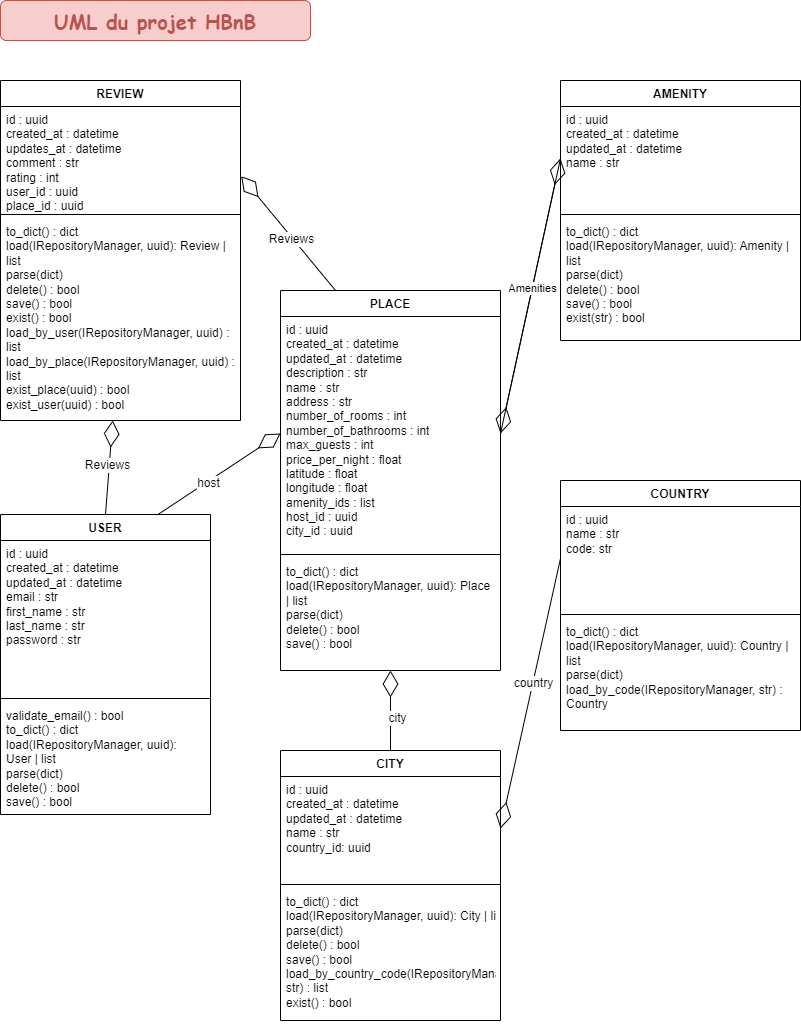

The diagram above was exported from draw.io. Its source (the exported page's mxGraphModel, read from the mxfile embedded in the PNG):
<mxGraphModel dx="1290" dy="522" grid="1" gridSize="10" guides="1" tooltips="1" connect="1" arrows="1" fold="1" page="1" pageScale="1" pageWidth="827" pageHeight="1169" math="0" shadow="0">
  <root>
    <mxCell id="WIyWlLk6GJQsqaUBKTNV-0" />
    <mxCell id="WIyWlLk6GJQsqaUBKTNV-1" parent="WIyWlLk6GJQsqaUBKTNV-0" />
    <mxCell id="cOFVi6E94rKyCnEZ3Crf-4" value="REVIEW" style="swimlane;fontStyle=1;align=center;verticalAlign=top;childLayout=stackLayout;horizontal=1;startSize=26;horizontalStack=0;resizeParent=1;resizeParentMax=0;resizeLast=0;collapsible=1;marginBottom=0;whiteSpace=wrap;html=1;rounded=0;" parent="WIyWlLk6GJQsqaUBKTNV-1" vertex="1">
      <mxGeometry x="10" y="90" width="240" height="340" as="geometry" />
    </mxCell>
    <mxCell id="cOFVi6E94rKyCnEZ3Crf-5" value="&lt;div&gt;id : uuid&lt;/div&gt;&lt;div&gt;created_at : datetime&lt;/div&gt;&lt;div&gt;updates_at : datetime&lt;/div&gt;&lt;div&gt;comment : str&lt;br&gt;&lt;/div&gt;&lt;div&gt;rating : int&lt;/div&gt;&lt;div&gt;user_id : uuid&lt;/div&gt;&lt;div&gt;place_id : uuid&lt;/div&gt;" style="text;strokeColor=none;fillColor=none;align=left;verticalAlign=top;spacingLeft=4;spacingRight=4;overflow=hidden;rotatable=0;points=[[0,0.5],[1,0.5]];portConstraint=eastwest;whiteSpace=wrap;html=1;" parent="cOFVi6E94rKyCnEZ3Crf-4" vertex="1">
      <mxGeometry y="26" width="240" height="104" as="geometry" />
    </mxCell>
    <mxCell id="cOFVi6E94rKyCnEZ3Crf-6" value="" style="line;strokeWidth=1;fillColor=none;align=left;verticalAlign=middle;spacingTop=-1;spacingLeft=3;spacingRight=3;rotatable=0;labelPosition=right;points=[];portConstraint=eastwest;strokeColor=inherit;" parent="cOFVi6E94rKyCnEZ3Crf-4" vertex="1">
      <mxGeometry y="130" width="240" height="8" as="geometry" />
    </mxCell>
    <mxCell id="cOFVi6E94rKyCnEZ3Crf-7" value="&lt;div&gt;to_dict() : dict&lt;br&gt;&lt;/div&gt;load(IRepositoryManager, uuid): Review | list&lt;div&gt;parse(dict)&lt;br&gt;&lt;/div&gt;&lt;div&gt;delete() : bool&lt;/div&gt;&lt;div&gt;save() : bool&lt;/div&gt;&lt;div&gt;&lt;div&gt;exist() : bool&lt;/div&gt;&lt;div&gt;&lt;div&gt;load_by_user(IRepositoryManager, uuid) : list&lt;/div&gt;&lt;div&gt;load_by_place(IRepositoryManager, uuid) : list&lt;/div&gt;&lt;div&gt;exist_place(uuid) : bool&lt;/div&gt;&lt;div&gt;exist_user(uuid) : bool&lt;/div&gt;&lt;/div&gt;&lt;/div&gt;" style="text;strokeColor=none;fillColor=none;align=left;verticalAlign=top;spacingLeft=4;spacingRight=4;overflow=hidden;rotatable=0;points=[[0,0.5],[1,0.5]];portConstraint=eastwest;whiteSpace=wrap;html=1;" parent="cOFVi6E94rKyCnEZ3Crf-4" vertex="1">
      <mxGeometry y="138" width="240" height="202" as="geometry" />
    </mxCell>
    <mxCell id="cOFVi6E94rKyCnEZ3Crf-8" value="PLACE" style="swimlane;fontStyle=1;align=center;verticalAlign=top;childLayout=stackLayout;horizontal=1;startSize=26;horizontalStack=0;resizeParent=1;resizeParentMax=0;resizeLast=0;collapsible=1;marginBottom=0;whiteSpace=wrap;html=1;" parent="WIyWlLk6GJQsqaUBKTNV-1" vertex="1">
      <mxGeometry x="290" y="300" width="220" height="380" as="geometry" />
    </mxCell>
    <mxCell id="cOFVi6E94rKyCnEZ3Crf-9" value="&lt;div&gt;&lt;div&gt;id : uuid&lt;/div&gt;&lt;div&gt;created_at : datetime&lt;/div&gt;&lt;div&gt;updated_at : datetime&lt;/div&gt;&lt;div&gt;description : str&lt;/div&gt;&lt;div&gt;name : str&lt;/div&gt;&lt;div&gt;address : str&lt;/div&gt;&lt;div&gt;number_of_rooms : int&lt;/div&gt;&lt;div&gt;number_of_bathrooms : int&lt;/div&gt;&lt;div&gt;max_guests : int&lt;/div&gt;&lt;div&gt;price_per_night : float&lt;/div&gt;&lt;div&gt;latitude : float&lt;/div&gt;&lt;div&gt;longitude : float&lt;/div&gt;&lt;div&gt;amenity_ids : list&lt;/div&gt;&lt;div&gt;host_id : uuid&lt;/div&gt;&lt;div&gt;city_id : uuid&lt;/div&gt;&lt;/div&gt;" style="text;strokeColor=none;fillColor=none;align=left;verticalAlign=top;spacingLeft=4;spacingRight=4;overflow=hidden;rotatable=0;points=[[0,0.5],[1,0.5]];portConstraint=eastwest;whiteSpace=wrap;html=1;" parent="cOFVi6E94rKyCnEZ3Crf-8" vertex="1">
      <mxGeometry y="26" width="220" height="234" as="geometry" />
    </mxCell>
    <mxCell id="cOFVi6E94rKyCnEZ3Crf-10" value="" style="line;strokeWidth=1;fillColor=none;align=left;verticalAlign=middle;spacingTop=-1;spacingLeft=3;spacingRight=3;rotatable=0;labelPosition=right;points=[];portConstraint=eastwest;strokeColor=inherit;" parent="cOFVi6E94rKyCnEZ3Crf-8" vertex="1">
      <mxGeometry y="260" width="220" height="8" as="geometry" />
    </mxCell>
    <mxCell id="cOFVi6E94rKyCnEZ3Crf-11" value="&lt;div&gt;to_dict() : dict&lt;br&gt;&lt;/div&gt;load(IRepositoryManager, uuid): Place | list&lt;div&gt;parse(dict)&lt;br&gt;&lt;/div&gt;&lt;div&gt;delete() : bool&lt;/div&gt;&lt;div&gt;save() : bool&lt;/div&gt;" style="text;strokeColor=none;fillColor=none;align=left;verticalAlign=top;spacingLeft=4;spacingRight=4;overflow=hidden;rotatable=0;points=[[0,0.5],[1,0.5]];portConstraint=eastwest;whiteSpace=wrap;html=1;" parent="cOFVi6E94rKyCnEZ3Crf-8" vertex="1">
      <mxGeometry y="268" width="220" height="112" as="geometry" />
    </mxCell>
    <mxCell id="cOFVi6E94rKyCnEZ3Crf-12" value="USER" style="swimlane;fontStyle=1;align=center;verticalAlign=top;childLayout=stackLayout;horizontal=1;startSize=26;horizontalStack=0;resizeParent=1;resizeParentMax=0;resizeLast=0;collapsible=1;marginBottom=0;whiteSpace=wrap;html=1;" parent="WIyWlLk6GJQsqaUBKTNV-1" vertex="1">
      <mxGeometry x="10" y="524" width="210" height="300" as="geometry" />
    </mxCell>
    <mxCell id="cOFVi6E94rKyCnEZ3Crf-13" value="id : uuid&lt;div&gt;created_at : datetime&lt;/div&gt;&lt;div&gt;updated_at : datetime&lt;/div&gt;&lt;div&gt;email : str&lt;/div&gt;&lt;div&gt;first_name : str&lt;/div&gt;&lt;div&gt;last_name : str&lt;/div&gt;&lt;div&gt;password : str&lt;/div&gt;" style="text;strokeColor=none;fillColor=none;align=left;verticalAlign=top;spacingLeft=4;spacingRight=4;overflow=hidden;rotatable=0;points=[[0,0.5],[1,0.5]];portConstraint=eastwest;whiteSpace=wrap;html=1;" parent="cOFVi6E94rKyCnEZ3Crf-12" vertex="1">
      <mxGeometry y="26" width="210" height="154" as="geometry" />
    </mxCell>
    <mxCell id="cOFVi6E94rKyCnEZ3Crf-14" value="" style="line;strokeWidth=1;fillColor=none;align=left;verticalAlign=middle;spacingTop=-1;spacingLeft=3;spacingRight=3;rotatable=0;labelPosition=right;points=[];portConstraint=eastwest;strokeColor=inherit;" parent="cOFVi6E94rKyCnEZ3Crf-12" vertex="1">
      <mxGeometry y="180" width="210" height="8" as="geometry" />
    </mxCell>
    <mxCell id="cOFVi6E94rKyCnEZ3Crf-15" value="&lt;div&gt;validate_email() : bool&lt;/div&gt;&lt;div&gt;&lt;div&gt;to_dict() : dict&lt;br&gt;&lt;/div&gt;load(IRepositoryManager, uuid): User&amp;nbsp;| list&lt;div&gt;parse(dict)&lt;br&gt;&lt;/div&gt;&lt;div&gt;delete() : bool&lt;/div&gt;&lt;div&gt;save() : bool&lt;/div&gt;&lt;/div&gt;" style="text;strokeColor=none;fillColor=none;align=left;verticalAlign=top;spacingLeft=4;spacingRight=4;overflow=hidden;rotatable=0;points=[[0,0.5],[1,0.5]];portConstraint=eastwest;whiteSpace=wrap;html=1;" parent="cOFVi6E94rKyCnEZ3Crf-12" vertex="1">
      <mxGeometry y="188" width="210" height="112" as="geometry" />
    </mxCell>
    <mxCell id="cOFVi6E94rKyCnEZ3Crf-16" value="CITY" style="swimlane;fontStyle=1;align=center;verticalAlign=top;childLayout=stackLayout;horizontal=1;startSize=26;horizontalStack=0;resizeParent=1;resizeParentMax=0;resizeLast=0;collapsible=1;marginBottom=0;whiteSpace=wrap;html=1;" parent="WIyWlLk6GJQsqaUBKTNV-1" vertex="1">
      <mxGeometry x="290" y="760" width="220" height="270" as="geometry" />
    </mxCell>
    <mxCell id="cOFVi6E94rKyCnEZ3Crf-17" value="id : uuid&lt;div&gt;&lt;div&gt;created_at : datetime&lt;/div&gt;&lt;div&gt;updated_at : datetime&lt;/div&gt;&lt;div&gt;&lt;span style=&quot;background-color: initial;&quot;&gt;name : str&lt;/span&gt;&lt;br&gt;&lt;/div&gt;&lt;/div&gt;&lt;div&gt;&lt;span style=&quot;background-color: initial;&quot;&gt;country_id: uuid&lt;/span&gt;&lt;/div&gt;" style="text;strokeColor=none;fillColor=none;align=left;verticalAlign=top;spacingLeft=4;spacingRight=4;overflow=hidden;rotatable=0;points=[[0,0.5],[1,0.5]];portConstraint=eastwest;whiteSpace=wrap;html=1;" parent="cOFVi6E94rKyCnEZ3Crf-16" vertex="1">
      <mxGeometry y="26" width="220" height="104" as="geometry" />
    </mxCell>
    <mxCell id="cOFVi6E94rKyCnEZ3Crf-18" value="" style="line;strokeWidth=1;fillColor=none;align=left;verticalAlign=middle;spacingTop=-1;spacingLeft=3;spacingRight=3;rotatable=0;labelPosition=right;points=[];portConstraint=eastwest;strokeColor=inherit;" parent="cOFVi6E94rKyCnEZ3Crf-16" vertex="1">
      <mxGeometry y="130" width="220" height="8" as="geometry" />
    </mxCell>
    <mxCell id="cOFVi6E94rKyCnEZ3Crf-19" value="&lt;div&gt;to_dict() : dict&lt;br&gt;&lt;/div&gt;load(IRepositoryManager, uuid): City&amp;nbsp;| list&lt;div&gt;parse(dict)&lt;br&gt;&lt;/div&gt;&lt;div&gt;delete() : bool&lt;/div&gt;&lt;div&gt;save() : bool&lt;/div&gt;&lt;div&gt;&lt;div&gt;load_by_country_code(IRepositoryManager, str) : list&lt;/div&gt;&lt;div&gt;exist() : bool&lt;/div&gt;&lt;/div&gt;" style="text;strokeColor=none;fillColor=none;align=left;verticalAlign=top;spacingLeft=4;spacingRight=4;overflow=hidden;rotatable=0;points=[[0,0.5],[1,0.5]];portConstraint=eastwest;whiteSpace=wrap;html=1;" parent="cOFVi6E94rKyCnEZ3Crf-16" vertex="1">
      <mxGeometry y="138" width="220" height="132" as="geometry" />
    </mxCell>
    <mxCell id="cOFVi6E94rKyCnEZ3Crf-20" value="COUNTRY" style="swimlane;fontStyle=1;align=center;verticalAlign=top;childLayout=stackLayout;horizontal=1;startSize=26;horizontalStack=0;resizeParent=1;resizeParentMax=0;resizeLast=0;collapsible=1;marginBottom=0;whiteSpace=wrap;html=1;" parent="WIyWlLk6GJQsqaUBKTNV-1" vertex="1">
      <mxGeometry x="570" y="490" width="240" height="250" as="geometry" />
    </mxCell>
    <mxCell id="cOFVi6E94rKyCnEZ3Crf-21" value="id : uuid&lt;div&gt;&lt;div&gt;&lt;span style=&quot;background-color: initial;&quot;&gt;name : str&lt;/span&gt;&lt;br&gt;&lt;/div&gt;&lt;/div&gt;&lt;div&gt;&lt;span style=&quot;background-color: initial;&quot;&gt;code: str&lt;/span&gt;&lt;/div&gt;" style="text;strokeColor=none;fillColor=none;align=left;verticalAlign=top;spacingLeft=4;spacingRight=4;overflow=hidden;rotatable=0;points=[[0,0.5],[1,0.5]];portConstraint=eastwest;whiteSpace=wrap;html=1;" parent="cOFVi6E94rKyCnEZ3Crf-20" vertex="1">
      <mxGeometry y="26" width="240" height="104" as="geometry" />
    </mxCell>
    <mxCell id="cOFVi6E94rKyCnEZ3Crf-22" value="" style="line;strokeWidth=1;fillColor=none;align=left;verticalAlign=middle;spacingTop=-1;spacingLeft=3;spacingRight=3;rotatable=0;labelPosition=right;points=[];portConstraint=eastwest;strokeColor=inherit;" parent="cOFVi6E94rKyCnEZ3Crf-20" vertex="1">
      <mxGeometry y="130" width="240" height="8" as="geometry" />
    </mxCell>
    <mxCell id="cOFVi6E94rKyCnEZ3Crf-23" value="&lt;div&gt;to_dict() : dict&lt;br&gt;&lt;/div&gt;load(IRepositoryManager, uuid): Country&amp;nbsp;| list&lt;div&gt;parse(dict)&lt;/div&gt;&lt;div&gt;&lt;div&gt;load_by_code(IRepositoryManager, str) : Country&lt;/div&gt;&lt;/div&gt;" style="text;strokeColor=none;fillColor=none;align=left;verticalAlign=top;spacingLeft=4;spacingRight=4;overflow=hidden;rotatable=0;points=[[0,0.5],[1,0.5]];portConstraint=eastwest;whiteSpace=wrap;html=1;" parent="cOFVi6E94rKyCnEZ3Crf-20" vertex="1">
      <mxGeometry y="138" width="240" height="112" as="geometry" />
    </mxCell>
    <mxCell id="cOFVi6E94rKyCnEZ3Crf-24" value="AMENITY" style="swimlane;fontStyle=1;align=center;verticalAlign=top;childLayout=stackLayout;horizontal=1;startSize=26;horizontalStack=0;resizeParent=1;resizeParentMax=0;resizeLast=0;collapsible=1;marginBottom=0;whiteSpace=wrap;html=1;" parent="WIyWlLk6GJQsqaUBKTNV-1" vertex="1">
      <mxGeometry x="570" y="90" width="240" height="260" as="geometry" />
    </mxCell>
    <mxCell id="cOFVi6E94rKyCnEZ3Crf-25" value="id : uuid&lt;div&gt;created_at : datetime&lt;/div&gt;&lt;div&gt;updated_at : datetime&lt;/div&gt;&lt;div&gt;name : str&lt;/div&gt;" style="text;strokeColor=none;fillColor=none;align=left;verticalAlign=top;spacingLeft=4;spacingRight=4;overflow=hidden;rotatable=0;points=[[0,0.5],[1,0.5]];portConstraint=eastwest;whiteSpace=wrap;html=1;" parent="cOFVi6E94rKyCnEZ3Crf-24" vertex="1">
      <mxGeometry y="26" width="240" height="104" as="geometry" />
    </mxCell>
    <mxCell id="cOFVi6E94rKyCnEZ3Crf-26" value="" style="line;strokeWidth=1;fillColor=none;align=left;verticalAlign=middle;spacingTop=-1;spacingLeft=3;spacingRight=3;rotatable=0;labelPosition=right;points=[];portConstraint=eastwest;strokeColor=inherit;" parent="cOFVi6E94rKyCnEZ3Crf-24" vertex="1">
      <mxGeometry y="130" width="240" height="8" as="geometry" />
    </mxCell>
    <mxCell id="cOFVi6E94rKyCnEZ3Crf-27" value="&lt;div&gt;to_dict() : dict&lt;br&gt;&lt;/div&gt;load(IRepositoryManager, uuid): Amenity&amp;nbsp;| list&lt;div&gt;parse(dict)&lt;br&gt;&lt;/div&gt;&lt;div&gt;delete() : bool&lt;/div&gt;&lt;div&gt;save() : bool&lt;/div&gt;&lt;div&gt;exist(str) : bool&lt;/div&gt;" style="text;strokeColor=none;fillColor=none;align=left;verticalAlign=top;spacingLeft=4;spacingRight=4;overflow=hidden;rotatable=0;points=[[0,0.5],[1,0.5]];portConstraint=eastwest;whiteSpace=wrap;html=1;" parent="cOFVi6E94rKyCnEZ3Crf-24" vertex="1">
      <mxGeometry y="138" width="240" height="122" as="geometry" />
    </mxCell>
    <mxCell id="cOFVi6E94rKyCnEZ3Crf-28" value="" style="endArrow=diamondThin;endFill=0;endSize=24;html=1;rounded=0;fontSize=12;curved=1;exitX=0.25;exitY=0;exitDx=0;exitDy=0;entryX=1.003;entryY=0.671;entryDx=0;entryDy=0;entryPerimeter=0;" parent="WIyWlLk6GJQsqaUBKTNV-1" source="cOFVi6E94rKyCnEZ3Crf-8" target="cOFVi6E94rKyCnEZ3Crf-5" edge="1">
      <mxGeometry width="160" relative="1" as="geometry">
        <mxPoint x="290" y="380" as="sourcePoint" />
        <mxPoint x="450" y="380" as="targetPoint" />
      </mxGeometry>
    </mxCell>
    <mxCell id="cOFVi6E94rKyCnEZ3Crf-44" value="Reviews" style="edgeLabel;html=1;align=center;verticalAlign=middle;resizable=0;points=[];fontSize=12;" parent="cOFVi6E94rKyCnEZ3Crf-28" vertex="1" connectable="0">
      <mxGeometry x="-0.088" y="2" relative="1" as="geometry">
        <mxPoint as="offset" />
      </mxGeometry>
    </mxCell>
    <mxCell id="cOFVi6E94rKyCnEZ3Crf-29" value="" style="endArrow=diamondThin;endFill=0;endSize=24;html=1;rounded=0;fontSize=12;curved=1;exitX=0.5;exitY=0;exitDx=0;exitDy=0;" parent="WIyWlLk6GJQsqaUBKTNV-1" source="cOFVi6E94rKyCnEZ3Crf-12" target="cOFVi6E94rKyCnEZ3Crf-7" edge="1">
      <mxGeometry width="160" relative="1" as="geometry">
        <mxPoint x="290" y="380" as="sourcePoint" />
        <mxPoint x="450" y="380" as="targetPoint" />
      </mxGeometry>
    </mxCell>
    <mxCell id="cOFVi6E94rKyCnEZ3Crf-43" value="Reviews" style="edgeLabel;html=1;align=center;verticalAlign=middle;resizable=0;points=[];fontSize=12;" parent="cOFVi6E94rKyCnEZ3Crf-29" vertex="1" connectable="0">
      <mxGeometry x="0.04" y="2" relative="1" as="geometry">
        <mxPoint as="offset" />
      </mxGeometry>
    </mxCell>
    <mxCell id="cOFVi6E94rKyCnEZ3Crf-30" value="" style="endArrow=diamondThin;endFill=0;endSize=24;html=1;rounded=0;fontSize=12;curved=1;exitX=0.75;exitY=0;exitDx=0;exitDy=0;entryX=0;entryY=0.5;entryDx=0;entryDy=0;" parent="WIyWlLk6GJQsqaUBKTNV-1" source="cOFVi6E94rKyCnEZ3Crf-12" target="cOFVi6E94rKyCnEZ3Crf-9" edge="1">
      <mxGeometry width="160" relative="1" as="geometry">
        <mxPoint x="290" y="380" as="sourcePoint" />
        <mxPoint x="450" y="380" as="targetPoint" />
      </mxGeometry>
    </mxCell>
    <mxCell id="cOFVi6E94rKyCnEZ3Crf-42" value="host" style="edgeLabel;html=1;align=center;verticalAlign=middle;resizable=0;points=[];fontSize=12;" parent="cOFVi6E94rKyCnEZ3Crf-30" vertex="1" connectable="0">
      <mxGeometry x="-0.1946" y="-1" relative="1" as="geometry">
        <mxPoint as="offset" />
      </mxGeometry>
    </mxCell>
    <mxCell id="cOFVi6E94rKyCnEZ3Crf-31" value="" style="endArrow=diamondThin;endFill=0;endSize=24;html=1;rounded=0;fontSize=12;curved=1;exitX=0.5;exitY=0;exitDx=0;exitDy=0;" parent="WIyWlLk6GJQsqaUBKTNV-1" source="cOFVi6E94rKyCnEZ3Crf-16" target="cOFVi6E94rKyCnEZ3Crf-11" edge="1">
      <mxGeometry width="160" relative="1" as="geometry">
        <mxPoint x="290" y="580" as="sourcePoint" />
        <mxPoint x="450" y="580" as="targetPoint" />
      </mxGeometry>
    </mxCell>
    <mxCell id="cOFVi6E94rKyCnEZ3Crf-40" value="city" style="edgeLabel;html=1;align=center;verticalAlign=middle;resizable=0;points=[];fontSize=12;" parent="cOFVi6E94rKyCnEZ3Crf-31" vertex="1" connectable="0">
      <mxGeometry x="-0.1736" y="-6" relative="1" as="geometry">
        <mxPoint as="offset" />
      </mxGeometry>
    </mxCell>
    <mxCell id="cOFVi6E94rKyCnEZ3Crf-32" value="" style="endArrow=diamondThin;endFill=0;endSize=24;html=1;rounded=0;fontSize=12;curved=1;exitX=0;exitY=0.5;exitDx=0;exitDy=0;entryX=1;entryY=0.5;entryDx=0;entryDy=0;" parent="WIyWlLk6GJQsqaUBKTNV-1" source="cOFVi6E94rKyCnEZ3Crf-21" target="cOFVi6E94rKyCnEZ3Crf-17" edge="1">
      <mxGeometry width="160" relative="1" as="geometry">
        <mxPoint x="290" y="680" as="sourcePoint" />
        <mxPoint x="450" y="680" as="targetPoint" />
      </mxGeometry>
    </mxCell>
    <mxCell id="cOFVi6E94rKyCnEZ3Crf-41" value="country" style="edgeLabel;html=1;align=center;verticalAlign=middle;resizable=0;points=[];fontSize=12;" parent="cOFVi6E94rKyCnEZ3Crf-32" vertex="1" connectable="0">
      <mxGeometry x="-0.0759" relative="1" as="geometry">
        <mxPoint as="offset" />
      </mxGeometry>
    </mxCell>
    <mxCell id="cOFVi6E94rKyCnEZ3Crf-37" value="" style="endArrow=diamondThin;endFill=0;endSize=24;html=1;rounded=0;fontSize=12;curved=1;exitX=1;exitY=0.5;exitDx=0;exitDy=0;entryX=0;entryY=0.5;entryDx=0;entryDy=0;" parent="WIyWlLk6GJQsqaUBKTNV-1" source="cOFVi6E94rKyCnEZ3Crf-9" target="cOFVi6E94rKyCnEZ3Crf-25" edge="1">
      <mxGeometry width="160" relative="1" as="geometry">
        <mxPoint x="290" y="580" as="sourcePoint" />
        <mxPoint x="450" y="580" as="targetPoint" />
      </mxGeometry>
    </mxCell>
    <mxCell id="cOFVi6E94rKyCnEZ3Crf-39" value="" style="endArrow=diamondThin;endFill=0;endSize=24;html=1;rounded=0;fontSize=12;exitX=0;exitY=0.5;exitDx=0;exitDy=0;entryX=1;entryY=0.5;entryDx=0;entryDy=0;" parent="WIyWlLk6GJQsqaUBKTNV-1" source="cOFVi6E94rKyCnEZ3Crf-25" target="cOFVi6E94rKyCnEZ3Crf-9" edge="1">
      <mxGeometry width="160" relative="1" as="geometry">
        <mxPoint x="290" y="580" as="sourcePoint" />
        <mxPoint x="450" y="580" as="targetPoint" />
      </mxGeometry>
    </mxCell>
    <mxCell id="Z2-quY1z-YkkQ63c_I2v-2" value="Amenities" style="edgeLabel;html=1;align=center;verticalAlign=middle;resizable=0;points=[];" vertex="1" connectable="0" parent="cOFVi6E94rKyCnEZ3Crf-39">
      <mxGeometry x="-0.0519" relative="1" as="geometry">
        <mxPoint as="offset" />
      </mxGeometry>
    </mxCell>
    <mxCell id="cOFVi6E94rKyCnEZ3Crf-45" value="UML du projet HBnB" style="text;html=1;align=center;verticalAlign=middle;whiteSpace=wrap;rounded=1;fontSize=20;fillColor=#f8cecc;strokeColor=#B85450;shadow=0;glass=0;fontColor=#B85450;fontStyle=1;fontFamily=Comic Sans MS;labelBackgroundColor=none;labelBorderColor=none;" parent="WIyWlLk6GJQsqaUBKTNV-1" vertex="1">
      <mxGeometry x="10" y="10" width="310" height="40" as="geometry" />
    </mxCell>
  </root>
</mxGraphModel>